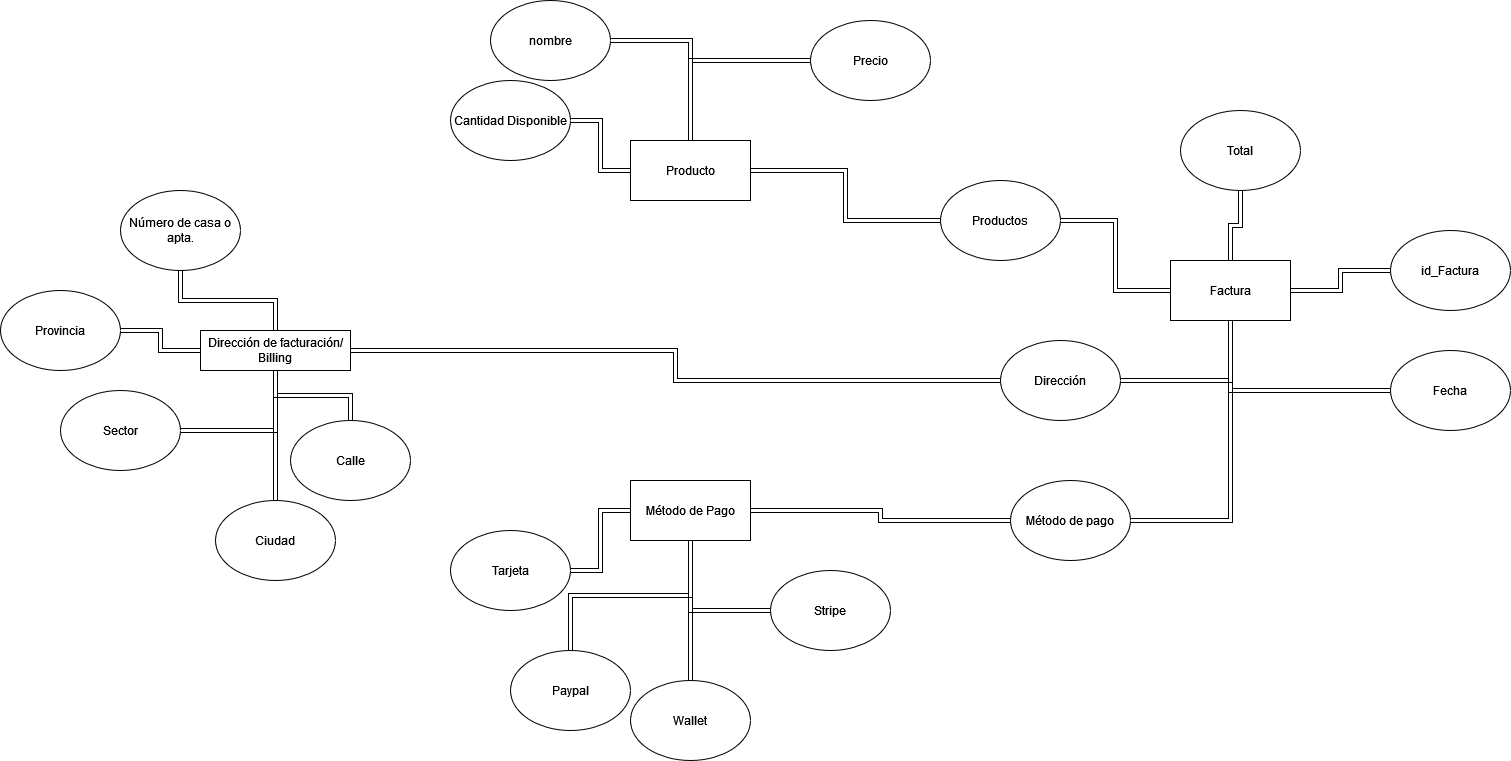

The diagram above was exported from draw.io. Its source (the exported page's mxGraphModel, read from the mxfile embedded in the PNG):
<mxGraphModel dx="2563" dy="2019" grid="1" gridSize="10" guides="1" tooltips="1" connect="1" arrows="1" fold="1" page="1" pageScale="1" pageWidth="827" pageHeight="1169" math="0" shadow="0">
  <root>
    <mxCell id="0" />
    <mxCell id="1" parent="0" />
    <mxCell id="YuC75bHEQN4Riyo7iLad-1" value="Dirección de facturación/ Billing" style="rounded=0;whiteSpace=wrap;html=1;" parent="1" vertex="1">
      <mxGeometry x="-90" y="130" width="150" height="40" as="geometry" />
    </mxCell>
    <mxCell id="YuC75bHEQN4Riyo7iLad-4" value="" style="edgeStyle=orthogonalEdgeStyle;rounded=0;orthogonalLoop=1;jettySize=auto;html=1;shape=link;" parent="1" source="YuC75bHEQN4Riyo7iLad-3" target="YuC75bHEQN4Riyo7iLad-1" edge="1">
      <mxGeometry relative="1" as="geometry" />
    </mxCell>
    <mxCell id="YuC75bHEQN4Riyo7iLad-3" value="Ciudad" style="ellipse;whiteSpace=wrap;html=1;" parent="1" vertex="1">
      <mxGeometry x="-75" y="300" width="120" height="80" as="geometry" />
    </mxCell>
    <mxCell id="YuC75bHEQN4Riyo7iLad-6" value="" style="edgeStyle=orthogonalEdgeStyle;rounded=0;orthogonalLoop=1;jettySize=auto;html=1;shape=link;" parent="1" source="YuC75bHEQN4Riyo7iLad-5" target="YuC75bHEQN4Riyo7iLad-1" edge="1">
      <mxGeometry relative="1" as="geometry" />
    </mxCell>
    <mxCell id="YuC75bHEQN4Riyo7iLad-5" value="Provincia" style="ellipse;whiteSpace=wrap;html=1;" parent="1" vertex="1">
      <mxGeometry x="-290" y="90" width="120" height="80" as="geometry" />
    </mxCell>
    <mxCell id="YuC75bHEQN4Riyo7iLad-8" value="" style="edgeStyle=orthogonalEdgeStyle;rounded=0;orthogonalLoop=1;jettySize=auto;html=1;shape=link;" parent="1" source="YuC75bHEQN4Riyo7iLad-7" target="YuC75bHEQN4Riyo7iLad-1" edge="1">
      <mxGeometry relative="1" as="geometry" />
    </mxCell>
    <mxCell id="YuC75bHEQN4Riyo7iLad-7" value="Sector" style="ellipse;whiteSpace=wrap;html=1;" parent="1" vertex="1">
      <mxGeometry x="-230" y="190" width="120" height="80" as="geometry" />
    </mxCell>
    <mxCell id="YuC75bHEQN4Riyo7iLad-11" value="" style="edgeStyle=orthogonalEdgeStyle;rounded=0;orthogonalLoop=1;jettySize=auto;html=1;shape=link;" parent="1" source="YuC75bHEQN4Riyo7iLad-9" target="YuC75bHEQN4Riyo7iLad-1" edge="1">
      <mxGeometry relative="1" as="geometry" />
    </mxCell>
    <mxCell id="YuC75bHEQN4Riyo7iLad-9" value="Calle" style="ellipse;whiteSpace=wrap;html=1;" parent="1" vertex="1">
      <mxGeometry y="220" width="120" height="80" as="geometry" />
    </mxCell>
    <mxCell id="YuC75bHEQN4Riyo7iLad-13" value="" style="edgeStyle=orthogonalEdgeStyle;rounded=0;orthogonalLoop=1;jettySize=auto;html=1;shape=link;" parent="1" source="YuC75bHEQN4Riyo7iLad-12" target="YuC75bHEQN4Riyo7iLad-1" edge="1">
      <mxGeometry relative="1" as="geometry" />
    </mxCell>
    <mxCell id="YuC75bHEQN4Riyo7iLad-12" value="Número de casa o apta." style="ellipse;whiteSpace=wrap;html=1;" parent="1" vertex="1">
      <mxGeometry x="-170" y="-10" width="120" height="80" as="geometry" />
    </mxCell>
    <mxCell id="kw6Ua2NhdvyQDviMXUjY-1" value="Producto" style="rounded=0;whiteSpace=wrap;html=1;" vertex="1" parent="1">
      <mxGeometry x="340" y="-60" width="120" height="60" as="geometry" />
    </mxCell>
    <mxCell id="kw6Ua2NhdvyQDviMXUjY-3" value="" style="edgeStyle=orthogonalEdgeStyle;rounded=0;orthogonalLoop=1;jettySize=auto;html=1;shape=link;" edge="1" parent="1" source="kw6Ua2NhdvyQDviMXUjY-2" target="kw6Ua2NhdvyQDviMXUjY-1">
      <mxGeometry relative="1" as="geometry" />
    </mxCell>
    <mxCell id="kw6Ua2NhdvyQDviMXUjY-2" value="nombre" style="ellipse;whiteSpace=wrap;html=1;" vertex="1" parent="1">
      <mxGeometry x="200" y="-200" width="120" height="80" as="geometry" />
    </mxCell>
    <mxCell id="kw6Ua2NhdvyQDviMXUjY-5" value="" style="edgeStyle=orthogonalEdgeStyle;rounded=0;orthogonalLoop=1;jettySize=auto;html=1;shape=link;" edge="1" parent="1" source="kw6Ua2NhdvyQDviMXUjY-4" target="kw6Ua2NhdvyQDviMXUjY-1">
      <mxGeometry relative="1" as="geometry" />
    </mxCell>
    <mxCell id="kw6Ua2NhdvyQDviMXUjY-4" value="Cantidad Disponible" style="ellipse;whiteSpace=wrap;html=1;" vertex="1" parent="1">
      <mxGeometry x="160" y="-120" width="120" height="80" as="geometry" />
    </mxCell>
    <mxCell id="kw6Ua2NhdvyQDviMXUjY-7" value="" style="edgeStyle=orthogonalEdgeStyle;rounded=0;orthogonalLoop=1;jettySize=auto;html=1;shape=link;" edge="1" parent="1" source="kw6Ua2NhdvyQDviMXUjY-6" target="kw6Ua2NhdvyQDviMXUjY-1">
      <mxGeometry relative="1" as="geometry" />
    </mxCell>
    <mxCell id="kw6Ua2NhdvyQDviMXUjY-6" value="Precio" style="ellipse;whiteSpace=wrap;html=1;" vertex="1" parent="1">
      <mxGeometry x="520" y="-180" width="120" height="80" as="geometry" />
    </mxCell>
    <mxCell id="kw6Ua2NhdvyQDviMXUjY-8" value="Método de Pago" style="rounded=0;whiteSpace=wrap;html=1;" vertex="1" parent="1">
      <mxGeometry x="340" y="280" width="120" height="60" as="geometry" />
    </mxCell>
    <mxCell id="kw6Ua2NhdvyQDviMXUjY-10" value="" style="edgeStyle=orthogonalEdgeStyle;shape=link;rounded=0;orthogonalLoop=1;jettySize=auto;html=1;" edge="1" parent="1" source="kw6Ua2NhdvyQDviMXUjY-9" target="kw6Ua2NhdvyQDviMXUjY-8">
      <mxGeometry relative="1" as="geometry" />
    </mxCell>
    <mxCell id="kw6Ua2NhdvyQDviMXUjY-9" value="Tarjeta" style="ellipse;whiteSpace=wrap;html=1;" vertex="1" parent="1">
      <mxGeometry x="160" y="330" width="120" height="80" as="geometry" />
    </mxCell>
    <mxCell id="kw6Ua2NhdvyQDviMXUjY-12" value="" style="edgeStyle=orthogonalEdgeStyle;shape=link;rounded=0;orthogonalLoop=1;jettySize=auto;html=1;" edge="1" parent="1" source="kw6Ua2NhdvyQDviMXUjY-11" target="kw6Ua2NhdvyQDviMXUjY-8">
      <mxGeometry relative="1" as="geometry" />
    </mxCell>
    <mxCell id="kw6Ua2NhdvyQDviMXUjY-11" value="Wallet" style="ellipse;whiteSpace=wrap;html=1;" vertex="1" parent="1">
      <mxGeometry x="340" y="480" width="120" height="80" as="geometry" />
    </mxCell>
    <mxCell id="kw6Ua2NhdvyQDviMXUjY-14" value="" style="edgeStyle=orthogonalEdgeStyle;shape=link;rounded=0;orthogonalLoop=1;jettySize=auto;html=1;" edge="1" parent="1" source="kw6Ua2NhdvyQDviMXUjY-13" target="kw6Ua2NhdvyQDviMXUjY-8">
      <mxGeometry relative="1" as="geometry" />
    </mxCell>
    <mxCell id="kw6Ua2NhdvyQDviMXUjY-13" value="Paypal" style="ellipse;whiteSpace=wrap;html=1;" vertex="1" parent="1">
      <mxGeometry x="220" y="450" width="120" height="80" as="geometry" />
    </mxCell>
    <mxCell id="kw6Ua2NhdvyQDviMXUjY-16" value="" style="edgeStyle=orthogonalEdgeStyle;shape=link;rounded=0;orthogonalLoop=1;jettySize=auto;html=1;" edge="1" parent="1" source="kw6Ua2NhdvyQDviMXUjY-15" target="kw6Ua2NhdvyQDviMXUjY-8">
      <mxGeometry relative="1" as="geometry" />
    </mxCell>
    <mxCell id="kw6Ua2NhdvyQDviMXUjY-15" value="Stripe" style="ellipse;whiteSpace=wrap;html=1;" vertex="1" parent="1">
      <mxGeometry x="480" y="370" width="120" height="80" as="geometry" />
    </mxCell>
    <mxCell id="kw6Ua2NhdvyQDviMXUjY-17" value="Factura" style="rounded=0;whiteSpace=wrap;html=1;" vertex="1" parent="1">
      <mxGeometry x="880" y="60" width="120" height="60" as="geometry" />
    </mxCell>
    <mxCell id="kw6Ua2NhdvyQDviMXUjY-19" value="" style="edgeStyle=orthogonalEdgeStyle;shape=link;rounded=0;orthogonalLoop=1;jettySize=auto;html=1;" edge="1" parent="1" source="kw6Ua2NhdvyQDviMXUjY-18" target="kw6Ua2NhdvyQDviMXUjY-17">
      <mxGeometry relative="1" as="geometry" />
    </mxCell>
    <mxCell id="kw6Ua2NhdvyQDviMXUjY-18" value="Total" style="ellipse;whiteSpace=wrap;html=1;" vertex="1" parent="1">
      <mxGeometry x="890" y="-90" width="120" height="80" as="geometry" />
    </mxCell>
    <mxCell id="kw6Ua2NhdvyQDviMXUjY-21" value="" style="edgeStyle=orthogonalEdgeStyle;shape=link;rounded=0;orthogonalLoop=1;jettySize=auto;html=1;" edge="1" parent="1" source="kw6Ua2NhdvyQDviMXUjY-20" target="kw6Ua2NhdvyQDviMXUjY-17">
      <mxGeometry relative="1" as="geometry" />
    </mxCell>
    <mxCell id="kw6Ua2NhdvyQDviMXUjY-29" value="" style="edgeStyle=orthogonalEdgeStyle;shape=link;rounded=0;orthogonalLoop=1;jettySize=auto;html=1;" edge="1" parent="1" source="kw6Ua2NhdvyQDviMXUjY-20" target="kw6Ua2NhdvyQDviMXUjY-1">
      <mxGeometry relative="1" as="geometry" />
    </mxCell>
    <mxCell id="kw6Ua2NhdvyQDviMXUjY-20" value="Productos" style="ellipse;whiteSpace=wrap;html=1;" vertex="1" parent="1">
      <mxGeometry x="650" y="-20" width="120" height="80" as="geometry" />
    </mxCell>
    <mxCell id="kw6Ua2NhdvyQDviMXUjY-23" value="" style="edgeStyle=orthogonalEdgeStyle;shape=link;rounded=0;orthogonalLoop=1;jettySize=auto;html=1;" edge="1" parent="1" source="kw6Ua2NhdvyQDviMXUjY-22" target="kw6Ua2NhdvyQDviMXUjY-17">
      <mxGeometry relative="1" as="geometry" />
    </mxCell>
    <mxCell id="kw6Ua2NhdvyQDviMXUjY-22" value="id_Factura" style="ellipse;whiteSpace=wrap;html=1;" vertex="1" parent="1">
      <mxGeometry x="1100" y="30" width="120" height="80" as="geometry" />
    </mxCell>
    <mxCell id="kw6Ua2NhdvyQDviMXUjY-25" value="" style="edgeStyle=orthogonalEdgeStyle;shape=link;rounded=0;orthogonalLoop=1;jettySize=auto;html=1;" edge="1" parent="1" source="kw6Ua2NhdvyQDviMXUjY-24" target="kw6Ua2NhdvyQDviMXUjY-17">
      <mxGeometry relative="1" as="geometry" />
    </mxCell>
    <mxCell id="kw6Ua2NhdvyQDviMXUjY-30" value="" style="edgeStyle=orthogonalEdgeStyle;shape=link;rounded=0;orthogonalLoop=1;jettySize=auto;html=1;" edge="1" parent="1" source="kw6Ua2NhdvyQDviMXUjY-24" target="kw6Ua2NhdvyQDviMXUjY-8">
      <mxGeometry relative="1" as="geometry" />
    </mxCell>
    <mxCell id="kw6Ua2NhdvyQDviMXUjY-24" value="Método de pago" style="ellipse;whiteSpace=wrap;html=1;" vertex="1" parent="1">
      <mxGeometry x="720" y="280" width="120" height="80" as="geometry" />
    </mxCell>
    <mxCell id="kw6Ua2NhdvyQDviMXUjY-28" value="" style="edgeStyle=orthogonalEdgeStyle;shape=link;rounded=0;orthogonalLoop=1;jettySize=auto;html=1;" edge="1" parent="1" source="kw6Ua2NhdvyQDviMXUjY-26" target="kw6Ua2NhdvyQDviMXUjY-17">
      <mxGeometry relative="1" as="geometry" />
    </mxCell>
    <mxCell id="kw6Ua2NhdvyQDviMXUjY-26" value="Fecha" style="ellipse;whiteSpace=wrap;html=1;" vertex="1" parent="1">
      <mxGeometry x="1100" y="150" width="120" height="80" as="geometry" />
    </mxCell>
    <mxCell id="kw6Ua2NhdvyQDviMXUjY-35" value="" style="edgeStyle=orthogonalEdgeStyle;shape=link;rounded=0;orthogonalLoop=1;jettySize=auto;html=1;" edge="1" parent="1" source="kw6Ua2NhdvyQDviMXUjY-33" target="kw6Ua2NhdvyQDviMXUjY-17">
      <mxGeometry relative="1" as="geometry" />
    </mxCell>
    <mxCell id="kw6Ua2NhdvyQDviMXUjY-36" value="" style="edgeStyle=orthogonalEdgeStyle;shape=link;rounded=0;orthogonalLoop=1;jettySize=auto;html=1;" edge="1" parent="1" source="kw6Ua2NhdvyQDviMXUjY-33" target="YuC75bHEQN4Riyo7iLad-1">
      <mxGeometry relative="1" as="geometry" />
    </mxCell>
    <mxCell id="kw6Ua2NhdvyQDviMXUjY-33" value="Dirección " style="ellipse;whiteSpace=wrap;html=1;" vertex="1" parent="1">
      <mxGeometry x="710" y="140" width="120" height="80" as="geometry" />
    </mxCell>
  </root>
</mxGraphModel>